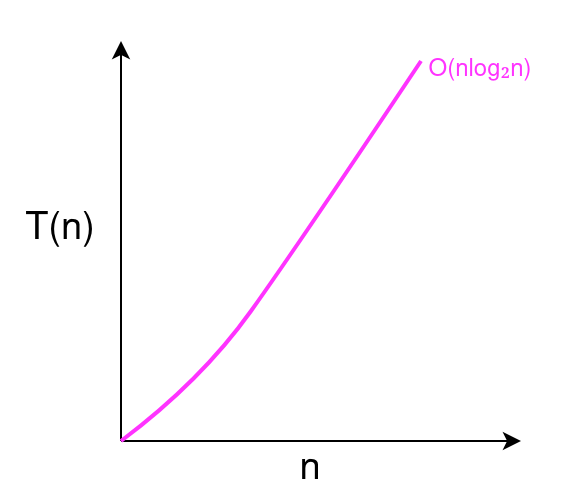

The diagram above was exported from draw.io. Its source (the exported page's mxGraphModel, read from the mxfile embedded in the PNG):
<mxGraphModel dx="2074" dy="1089" grid="1" gridSize="10" guides="1" tooltips="1" connect="1" arrows="1" fold="1" page="1" pageScale="1" pageWidth="850" pageHeight="1100" math="0" shadow="0">
  <root>
    <mxCell id="0" />
    <mxCell id="1" parent="0" />
    <mxCell id="2" value="" style="rounded=0;whiteSpace=wrap;html=1;strokeColor=none;" vertex="1" parent="1">
      <mxGeometry x="660" y="690" width="282.5" height="250" as="geometry" />
    </mxCell>
    <mxCell id="3" value="" style="endArrow=classic;html=1;rounded=0;" edge="1" parent="1">
      <mxGeometry width="50" height="50" relative="1" as="geometry">
        <mxPoint x="720" y="910" as="sourcePoint" />
        <mxPoint x="720" y="710" as="targetPoint" />
      </mxGeometry>
    </mxCell>
    <mxCell id="4" value="" style="endArrow=classic;html=1;rounded=0;" edge="1" parent="1">
      <mxGeometry width="50" height="50" relative="1" as="geometry">
        <mxPoint x="720" y="910" as="sourcePoint" />
        <mxPoint x="920" y="910" as="targetPoint" />
      </mxGeometry>
    </mxCell>
    <mxCell id="5" value="T(n)" style="text;html=1;strokeColor=none;fillColor=none;align=center;verticalAlign=middle;whiteSpace=wrap;rounded=0;fontSize=19;" vertex="1" parent="1">
      <mxGeometry x="660" y="790" width="60" height="30" as="geometry" />
    </mxCell>
    <mxCell id="6" value="n" style="text;html=1;strokeColor=none;fillColor=none;align=center;verticalAlign=middle;whiteSpace=wrap;rounded=0;fontSize=19;" vertex="1" parent="1">
      <mxGeometry x="785" y="910" width="60" height="30" as="geometry" />
    </mxCell>
    <mxCell id="7" value="" style="endArrow=none;html=1;curved=1;strokeColor=#FF33FF;strokeWidth=2;" edge="1" parent="1">
      <mxGeometry width="50" height="50" relative="1" as="geometry">
        <mxPoint x="720" y="910" as="sourcePoint" />
        <mxPoint x="870" y="720" as="targetPoint" />
        <Array as="points">
          <mxPoint x="760" y="880" />
          <mxPoint x="810" y="810" />
        </Array>
      </mxGeometry>
    </mxCell>
    <mxCell id="8" value="O(nlog₂n)" style="text;html=1;strokeColor=none;fillColor=none;align=center;verticalAlign=middle;whiteSpace=wrap;rounded=0;fontColor=#FF33FF;" vertex="1" parent="1">
      <mxGeometry x="870" y="710" width="60" height="30" as="geometry" />
    </mxCell>
  </root>
</mxGraphModel>